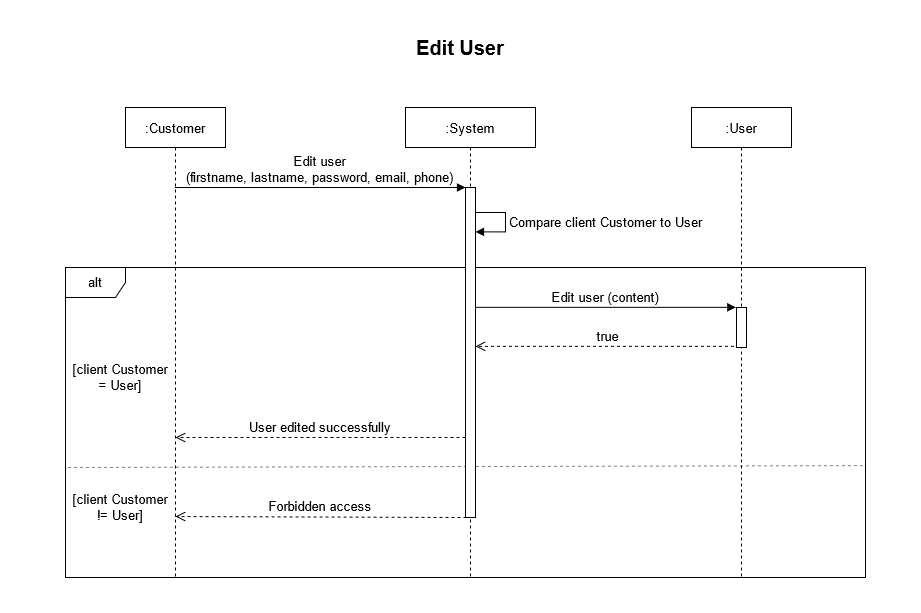

The diagram above was exported from draw.io. Its source (the exported page's mxGraphModel, read from the mxfile embedded in the PNG):
<mxGraphModel dx="1422" dy="712" grid="1" gridSize="10" guides="1" tooltips="1" connect="1" arrows="1" fold="1" page="1" pageScale="1" pageWidth="850" pageHeight="1100" math="0" shadow="0">
  <root>
    <mxCell id="0" />
    <mxCell id="1" parent="0" />
    <mxCell id="4D03kmWtSlHX24i2cMp6-6" value="alt" style="shape=umlFrame;whiteSpace=wrap;html=1;fontSize=13;" parent="1" vertex="1">
      <mxGeometry x="30" y="260" width="800" height="310" as="geometry" />
    </mxCell>
    <mxCell id="4D03kmWtSlHX24i2cMp6-11" value="" style="endArrow=none;dashed=1;html=1;fontSize=13;strokeWidth=1;jumpSize=6;opacity=50;entryX=1.001;entryY=0.639;entryDx=0;entryDy=0;entryPerimeter=0;exitX=0.003;exitY=0.645;exitDx=0;exitDy=0;exitPerimeter=0;" parent="1" source="4D03kmWtSlHX24i2cMp6-6" target="4D03kmWtSlHX24i2cMp6-6" edge="1">
      <mxGeometry width="50" height="50" relative="1" as="geometry">
        <mxPoint x="70" y="459" as="sourcePoint" />
        <mxPoint x="780" y="459" as="targetPoint" />
      </mxGeometry>
    </mxCell>
    <mxCell id="3nuBFxr9cyL0pnOWT2aG-1" value=":Customer" style="shape=umlLifeline;perimeter=lifelinePerimeter;container=1;collapsible=0;recursiveResize=0;rounded=0;shadow=0;strokeWidth=1;fontSize=13;" parent="1" vertex="1">
      <mxGeometry x="90" y="100" width="100" height="470" as="geometry" />
    </mxCell>
    <mxCell id="3nuBFxr9cyL0pnOWT2aG-5" value=":System" style="shape=umlLifeline;perimeter=lifelinePerimeter;container=1;collapsible=0;recursiveResize=0;rounded=0;shadow=0;strokeWidth=1;fontSize=13;" parent="1" vertex="1">
      <mxGeometry x="370" y="100" width="130" height="470" as="geometry" />
    </mxCell>
    <mxCell id="3nuBFxr9cyL0pnOWT2aG-6" value="" style="points=[];perimeter=orthogonalPerimeter;rounded=0;shadow=0;strokeWidth=1;fontSize=13;" parent="3nuBFxr9cyL0pnOWT2aG-5" vertex="1">
      <mxGeometry x="60" y="80" width="10" height="330" as="geometry" />
    </mxCell>
    <mxCell id="3nuBFxr9cyL0pnOWT2aG-8" value="Edit user&#10;(firstname, lastname, password, email, phone)" style="verticalAlign=bottom;endArrow=block;entryX=0;entryY=0;shadow=0;strokeWidth=1;fontSize=13;" parent="1" source="3nuBFxr9cyL0pnOWT2aG-1" target="3nuBFxr9cyL0pnOWT2aG-6" edge="1">
      <mxGeometry relative="1" as="geometry">
        <mxPoint x="150" y="180" as="sourcePoint" />
      </mxGeometry>
    </mxCell>
    <mxCell id="4D03kmWtSlHX24i2cMp6-7" value="[client Customer != User]" style="text;html=1;strokeColor=none;fillColor=none;align=center;verticalAlign=middle;whiteSpace=wrap;rounded=0;fontSize=13;" parent="1" vertex="1">
      <mxGeometry x="30" y="490" width="110" height="20" as="geometry" />
    </mxCell>
    <mxCell id="4D03kmWtSlHX24i2cMp6-9" value="[client Customer &lt;br&gt;= User]" style="text;html=1;strokeColor=none;fillColor=none;align=center;verticalAlign=middle;whiteSpace=wrap;rounded=0;fontSize=13;" parent="1" vertex="1">
      <mxGeometry x="30" y="360" width="110" height="20" as="geometry" />
    </mxCell>
    <mxCell id="4D03kmWtSlHX24i2cMp6-12" value="Edit user (content)" style="verticalAlign=bottom;endArrow=block;shadow=0;strokeWidth=1;fontSize=13;spacing=2;entryX=0.033;entryY=0;entryDx=0;entryDy=0;entryPerimeter=0;" parent="1" edge="1">
      <mxGeometry x="-0.0022" relative="1" as="geometry">
        <mxPoint x="440" y="299.84000000000015" as="sourcePoint" />
        <mxPoint x="700.3299999999999" y="299.84000000000015" as="targetPoint" />
        <Array as="points" />
        <mxPoint as="offset" />
      </mxGeometry>
    </mxCell>
    <mxCell id="4D03kmWtSlHX24i2cMp6-14" value="true" style="verticalAlign=bottom;endArrow=open;dashed=1;endSize=8;shadow=0;strokeWidth=1;fontSize=13;" parent="1" edge="1">
      <mxGeometry relative="1" as="geometry">
        <mxPoint x="440" y="338.8399999999999" as="targetPoint" />
        <mxPoint x="704.5" y="338.8399999999999" as="sourcePoint" />
        <Array as="points">
          <mxPoint x="555" y="338.84" />
        </Array>
      </mxGeometry>
    </mxCell>
    <mxCell id="4D03kmWtSlHX24i2cMp6-20" value="User edited successfully" style="verticalAlign=bottom;endArrow=open;dashed=1;endSize=8;shadow=0;strokeWidth=1;fontSize=13;" parent="1" source="3nuBFxr9cyL0pnOWT2aG-6" edge="1">
      <mxGeometry relative="1" as="geometry">
        <mxPoint x="140" y="430" as="targetPoint" />
        <mxPoint x="410" y="430" as="sourcePoint" />
        <Array as="points">
          <mxPoint x="370.5" y="430" />
          <mxPoint x="350.5" y="430" />
        </Array>
      </mxGeometry>
    </mxCell>
    <mxCell id="4D03kmWtSlHX24i2cMp6-24" value="Forbidden access" style="verticalAlign=bottom;endArrow=open;dashed=1;endSize=8;shadow=0;strokeWidth=1;fontSize=13;entryX=1;entryY=1;entryDx=0;entryDy=0;exitX=0.1;exitY=1.003;exitDx=0;exitDy=0;exitPerimeter=0;" parent="1" edge="1">
      <mxGeometry relative="1" as="geometry">
        <mxPoint x="140" y="509" as="targetPoint" />
        <mxPoint x="431" y="509.99" as="sourcePoint" />
      </mxGeometry>
    </mxCell>
    <mxCell id="RQaYt-A_PUgNVTJR0dEf-3" value="Compare client Customer to User" style="edgeStyle=orthogonalEdgeStyle;html=1;align=left;spacingLeft=2;endArrow=block;rounded=0;entryX=1;entryY=0.089;fontSize=13;strokeWidth=1;entryDx=0;entryDy=0;entryPerimeter=0;" parent="1" edge="1">
      <mxGeometry relative="1" as="geometry">
        <mxPoint x="440" y="205" as="sourcePoint" />
        <Array as="points">
          <mxPoint x="470" y="205" />
          <mxPoint x="470" y="224" />
        </Array>
        <mxPoint x="440" y="224.37" as="targetPoint" />
      </mxGeometry>
    </mxCell>
    <mxCell id="RQaYt-A_PUgNVTJR0dEf-4" value=":User" style="shape=umlLifeline;perimeter=lifelinePerimeter;container=1;collapsible=0;recursiveResize=0;rounded=0;shadow=0;strokeWidth=1;fontSize=13;" parent="1" vertex="1">
      <mxGeometry x="656" y="100" width="100" height="470" as="geometry" />
    </mxCell>
    <mxCell id="RQaYt-A_PUgNVTJR0dEf-5" value="" style="points=[];perimeter=orthogonalPerimeter;rounded=0;shadow=0;strokeWidth=1;fontSize=13;" parent="RQaYt-A_PUgNVTJR0dEf-4" vertex="1">
      <mxGeometry x="45" y="200" width="10" height="40" as="geometry" />
    </mxCell>
    <mxCell id="BtkLRMy6-nY1ZcHZ6MjE-1" value="Edit User" style="text;html=1;strokeColor=none;fillColor=none;align=center;verticalAlign=middle;whiteSpace=wrap;rounded=0;fontSize=20;fontStyle=1" vertex="1" parent="1">
      <mxGeometry y="30" width="850" height="20" as="geometry" />
    </mxCell>
  </root>
</mxGraphModel>